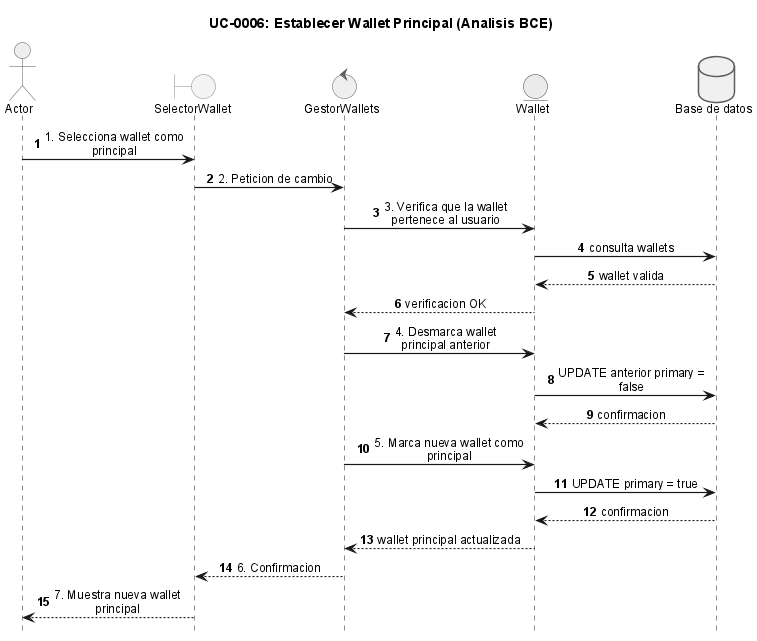

The diagram above was rendered by PlantUML. Its source (embedded in the PNG):
@startuml
!include _sequence-bce-style.puml

title UC-0006: Establecer Wallet Principal (Analisis BCE)

actor Actor
boundary "SelectorWallet" as BF
control "GestorWallets" as CW
entity "Wallet" as EW

database "Base de datos" as DB

Actor -> BF : 1. Selecciona wallet como principal
BF -> CW : 2. Peticion de cambio
CW -> EW : 3. Verifica que la wallet pertenece al usuario
EW -> DB : consulta wallets
DB --> EW : wallet valida
EW --> CW : verificacion OK

CW -> EW : 4. Desmarca wallet principal anterior
EW -> DB : UPDATE anterior primary = false
DB --> EW : confirmacion

CW -> EW : 5. Marca nueva wallet como principal
EW -> DB : UPDATE primary = true
DB --> EW : confirmacion
EW --> CW : wallet principal actualizada

CW --> BF : 6. Confirmacion
BF --> Actor : 7. Muestra nueva wallet principal

@enduml